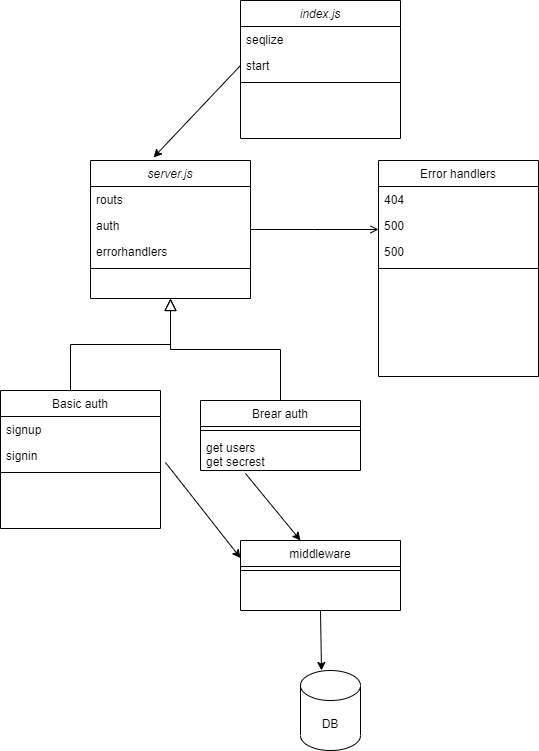

The diagram above was exported from draw.io. Its source (the exported page's mxGraphModel, read from the mxfile embedded in the PNG):
<mxGraphModel dx="868" dy="1651" grid="1" gridSize="10" guides="1" tooltips="1" connect="1" arrows="1" fold="1" page="1" pageScale="1" pageWidth="827" pageHeight="1169" math="0" shadow="0">
  <root>
    <mxCell id="WIyWlLk6GJQsqaUBKTNV-0" />
    <mxCell id="WIyWlLk6GJQsqaUBKTNV-1" parent="WIyWlLk6GJQsqaUBKTNV-0" />
    <mxCell id="zkfFHV4jXpPFQw0GAbJ--0" value="server.js" style="swimlane;fontStyle=2;align=center;verticalAlign=top;childLayout=stackLayout;horizontal=1;startSize=26;horizontalStack=0;resizeParent=1;resizeLast=0;collapsible=1;marginBottom=0;rounded=0;shadow=0;strokeWidth=1;" parent="WIyWlLk6GJQsqaUBKTNV-1" vertex="1">
      <mxGeometry x="220" y="120" width="160" height="138" as="geometry">
        <mxRectangle x="230" y="140" width="160" height="26" as="alternateBounds" />
      </mxGeometry>
    </mxCell>
    <mxCell id="zkfFHV4jXpPFQw0GAbJ--1" value="routs        " style="text;align=left;verticalAlign=top;spacingLeft=4;spacingRight=4;overflow=hidden;rotatable=0;points=[[0,0.5],[1,0.5]];portConstraint=eastwest;" parent="zkfFHV4jXpPFQw0GAbJ--0" vertex="1">
      <mxGeometry y="26" width="160" height="26" as="geometry" />
    </mxCell>
    <mxCell id="zkfFHV4jXpPFQw0GAbJ--2" value="auth" style="text;align=left;verticalAlign=top;spacingLeft=4;spacingRight=4;overflow=hidden;rotatable=0;points=[[0,0.5],[1,0.5]];portConstraint=eastwest;rounded=0;shadow=0;html=0;" parent="zkfFHV4jXpPFQw0GAbJ--0" vertex="1">
      <mxGeometry y="52" width="160" height="26" as="geometry" />
    </mxCell>
    <mxCell id="zkfFHV4jXpPFQw0GAbJ--3" value="errorhandlers" style="text;align=left;verticalAlign=top;spacingLeft=4;spacingRight=4;overflow=hidden;rotatable=0;points=[[0,0.5],[1,0.5]];portConstraint=eastwest;rounded=0;shadow=0;html=0;" parent="zkfFHV4jXpPFQw0GAbJ--0" vertex="1">
      <mxGeometry y="78" width="160" height="26" as="geometry" />
    </mxCell>
    <mxCell id="zkfFHV4jXpPFQw0GAbJ--4" value="" style="line;html=1;strokeWidth=1;align=left;verticalAlign=middle;spacingTop=-1;spacingLeft=3;spacingRight=3;rotatable=0;labelPosition=right;points=[];portConstraint=eastwest;" parent="zkfFHV4jXpPFQw0GAbJ--0" vertex="1">
      <mxGeometry y="104" width="160" height="8" as="geometry" />
    </mxCell>
    <mxCell id="zkfFHV4jXpPFQw0GAbJ--6" value="Basic auth" style="swimlane;fontStyle=0;align=center;verticalAlign=top;childLayout=stackLayout;horizontal=1;startSize=26;horizontalStack=0;resizeParent=1;resizeLast=0;collapsible=1;marginBottom=0;rounded=0;shadow=0;strokeWidth=1;" parent="WIyWlLk6GJQsqaUBKTNV-1" vertex="1">
      <mxGeometry x="130" y="350" width="160" height="138" as="geometry">
        <mxRectangle x="130" y="380" width="160" height="26" as="alternateBounds" />
      </mxGeometry>
    </mxCell>
    <mxCell id="zkfFHV4jXpPFQw0GAbJ--7" value="signup" style="text;align=left;verticalAlign=top;spacingLeft=4;spacingRight=4;overflow=hidden;rotatable=0;points=[[0,0.5],[1,0.5]];portConstraint=eastwest;" parent="zkfFHV4jXpPFQw0GAbJ--6" vertex="1">
      <mxGeometry y="26" width="160" height="26" as="geometry" />
    </mxCell>
    <mxCell id="zkfFHV4jXpPFQw0GAbJ--8" value="signin" style="text;align=left;verticalAlign=top;spacingLeft=4;spacingRight=4;overflow=hidden;rotatable=0;points=[[0,0.5],[1,0.5]];portConstraint=eastwest;rounded=0;shadow=0;html=0;" parent="zkfFHV4jXpPFQw0GAbJ--6" vertex="1">
      <mxGeometry y="52" width="160" height="26" as="geometry" />
    </mxCell>
    <mxCell id="zkfFHV4jXpPFQw0GAbJ--9" value="" style="line;html=1;strokeWidth=1;align=left;verticalAlign=middle;spacingTop=-1;spacingLeft=3;spacingRight=3;rotatable=0;labelPosition=right;points=[];portConstraint=eastwest;" parent="zkfFHV4jXpPFQw0GAbJ--6" vertex="1">
      <mxGeometry y="78" width="160" height="8" as="geometry" />
    </mxCell>
    <mxCell id="zkfFHV4jXpPFQw0GAbJ--12" value="" style="endArrow=block;endSize=10;endFill=0;shadow=0;strokeWidth=1;rounded=0;edgeStyle=elbowEdgeStyle;elbow=vertical;" parent="WIyWlLk6GJQsqaUBKTNV-1" target="zkfFHV4jXpPFQw0GAbJ--0" edge="1">
      <mxGeometry width="160" relative="1" as="geometry">
        <mxPoint x="200" y="350" as="sourcePoint" />
        <mxPoint x="200" y="203" as="targetPoint" />
      </mxGeometry>
    </mxCell>
    <mxCell id="zkfFHV4jXpPFQw0GAbJ--13" value="Brear auth" style="swimlane;fontStyle=0;align=center;verticalAlign=top;childLayout=stackLayout;horizontal=1;startSize=26;horizontalStack=0;resizeParent=1;resizeLast=0;collapsible=1;marginBottom=0;rounded=0;shadow=0;strokeWidth=1;" parent="WIyWlLk6GJQsqaUBKTNV-1" vertex="1">
      <mxGeometry x="330" y="360" width="160" height="70" as="geometry">
        <mxRectangle x="340" y="380" width="170" height="26" as="alternateBounds" />
      </mxGeometry>
    </mxCell>
    <mxCell id="zkfFHV4jXpPFQw0GAbJ--15" value="" style="line;html=1;strokeWidth=1;align=left;verticalAlign=middle;spacingTop=-1;spacingLeft=3;spacingRight=3;rotatable=0;labelPosition=right;points=[];portConstraint=eastwest;" parent="zkfFHV4jXpPFQw0GAbJ--13" vertex="1">
      <mxGeometry y="26" width="160" height="8" as="geometry" />
    </mxCell>
    <mxCell id="zkfFHV4jXpPFQw0GAbJ--14" value="get users&#10;get secrest" style="text;align=left;verticalAlign=top;spacingLeft=4;spacingRight=4;overflow=hidden;rotatable=0;points=[[0,0.5],[1,0.5]];portConstraint=eastwest;" parent="zkfFHV4jXpPFQw0GAbJ--13" vertex="1">
      <mxGeometry y="34" width="160" height="36" as="geometry" />
    </mxCell>
    <mxCell id="zkfFHV4jXpPFQw0GAbJ--16" value="" style="endArrow=block;endSize=10;endFill=0;shadow=0;strokeWidth=1;rounded=0;edgeStyle=elbowEdgeStyle;elbow=vertical;" parent="WIyWlLk6GJQsqaUBKTNV-1" source="zkfFHV4jXpPFQw0GAbJ--13" target="zkfFHV4jXpPFQw0GAbJ--0" edge="1">
      <mxGeometry width="160" relative="1" as="geometry">
        <mxPoint x="210" y="373" as="sourcePoint" />
        <mxPoint x="310" y="271" as="targetPoint" />
      </mxGeometry>
    </mxCell>
    <mxCell id="zkfFHV4jXpPFQw0GAbJ--17" value="Error handlers" style="swimlane;fontStyle=0;align=center;verticalAlign=top;childLayout=stackLayout;horizontal=1;startSize=26;horizontalStack=0;resizeParent=1;resizeLast=0;collapsible=1;marginBottom=0;rounded=0;shadow=0;strokeWidth=1;" parent="WIyWlLk6GJQsqaUBKTNV-1" vertex="1">
      <mxGeometry x="508" y="120" width="160" height="216" as="geometry">
        <mxRectangle x="550" y="140" width="160" height="26" as="alternateBounds" />
      </mxGeometry>
    </mxCell>
    <mxCell id="zkfFHV4jXpPFQw0GAbJ--18" value="404" style="text;align=left;verticalAlign=top;spacingLeft=4;spacingRight=4;overflow=hidden;rotatable=0;points=[[0,0.5],[1,0.5]];portConstraint=eastwest;" parent="zkfFHV4jXpPFQw0GAbJ--17" vertex="1">
      <mxGeometry y="26" width="160" height="26" as="geometry" />
    </mxCell>
    <mxCell id="seACkfAROO8iznfkKRMj-19" value="500" style="text;align=left;verticalAlign=top;spacingLeft=4;spacingRight=4;overflow=hidden;rotatable=0;points=[[0,0.5],[1,0.5]];portConstraint=eastwest;rounded=0;shadow=0;html=0;" vertex="1" parent="zkfFHV4jXpPFQw0GAbJ--17">
      <mxGeometry y="52" width="160" height="26" as="geometry" />
    </mxCell>
    <mxCell id="zkfFHV4jXpPFQw0GAbJ--19" value="500" style="text;align=left;verticalAlign=top;spacingLeft=4;spacingRight=4;overflow=hidden;rotatable=0;points=[[0,0.5],[1,0.5]];portConstraint=eastwest;rounded=0;shadow=0;html=0;" parent="zkfFHV4jXpPFQw0GAbJ--17" vertex="1">
      <mxGeometry y="78" width="160" height="26" as="geometry" />
    </mxCell>
    <mxCell id="zkfFHV4jXpPFQw0GAbJ--23" value="" style="line;html=1;strokeWidth=1;align=left;verticalAlign=middle;spacingTop=-1;spacingLeft=3;spacingRight=3;rotatable=0;labelPosition=right;points=[];portConstraint=eastwest;" parent="zkfFHV4jXpPFQw0GAbJ--17" vertex="1">
      <mxGeometry y="104" width="160" height="8" as="geometry" />
    </mxCell>
    <mxCell id="zkfFHV4jXpPFQw0GAbJ--26" value="" style="endArrow=open;shadow=0;strokeWidth=1;rounded=0;endFill=1;edgeStyle=elbowEdgeStyle;elbow=vertical;" parent="WIyWlLk6GJQsqaUBKTNV-1" source="zkfFHV4jXpPFQw0GAbJ--0" target="zkfFHV4jXpPFQw0GAbJ--17" edge="1">
      <mxGeometry x="0.5" y="41" relative="1" as="geometry">
        <mxPoint x="380" y="192" as="sourcePoint" />
        <mxPoint x="540" y="192" as="targetPoint" />
        <mxPoint x="-40" y="32" as="offset" />
      </mxGeometry>
    </mxCell>
    <mxCell id="seACkfAROO8iznfkKRMj-1" value="index.js" style="swimlane;fontStyle=2;align=center;verticalAlign=top;childLayout=stackLayout;horizontal=1;startSize=26;horizontalStack=0;resizeParent=1;resizeLast=0;collapsible=1;marginBottom=0;rounded=0;shadow=0;strokeWidth=1;" vertex="1" parent="WIyWlLk6GJQsqaUBKTNV-1">
      <mxGeometry x="370" y="-40" width="160" height="138" as="geometry">
        <mxRectangle x="230" y="140" width="160" height="26" as="alternateBounds" />
      </mxGeometry>
    </mxCell>
    <mxCell id="seACkfAROO8iznfkKRMj-2" value="seqlize" style="text;align=left;verticalAlign=top;spacingLeft=4;spacingRight=4;overflow=hidden;rotatable=0;points=[[0,0.5],[1,0.5]];portConstraint=eastwest;" vertex="1" parent="seACkfAROO8iznfkKRMj-1">
      <mxGeometry y="26" width="160" height="26" as="geometry" />
    </mxCell>
    <mxCell id="seACkfAROO8iznfkKRMj-3" value="start" style="text;align=left;verticalAlign=top;spacingLeft=4;spacingRight=4;overflow=hidden;rotatable=0;points=[[0,0.5],[1,0.5]];portConstraint=eastwest;rounded=0;shadow=0;html=0;" vertex="1" parent="seACkfAROO8iznfkKRMj-1">
      <mxGeometry y="52" width="160" height="26" as="geometry" />
    </mxCell>
    <mxCell id="seACkfAROO8iznfkKRMj-5" value="" style="line;html=1;strokeWidth=1;align=left;verticalAlign=middle;spacingTop=-1;spacingLeft=3;spacingRight=3;rotatable=0;labelPosition=right;points=[];portConstraint=eastwest;" vertex="1" parent="seACkfAROO8iznfkKRMj-1">
      <mxGeometry y="78" width="160" height="8" as="geometry" />
    </mxCell>
    <mxCell id="seACkfAROO8iznfkKRMj-8" value="" style="endArrow=classic;html=1;exitX=0;exitY=0.5;exitDx=0;exitDy=0;entryX=0.394;entryY=-0.022;entryDx=0;entryDy=0;entryPerimeter=0;" edge="1" parent="WIyWlLk6GJQsqaUBKTNV-1" source="seACkfAROO8iznfkKRMj-3" target="zkfFHV4jXpPFQw0GAbJ--0">
      <mxGeometry width="50" height="50" relative="1" as="geometry">
        <mxPoint x="540" y="190" as="sourcePoint" />
        <mxPoint x="590" y="140" as="targetPoint" />
      </mxGeometry>
    </mxCell>
    <mxCell id="seACkfAROO8iznfkKRMj-9" value="middleware" style="swimlane;fontStyle=0;align=center;verticalAlign=top;childLayout=stackLayout;horizontal=1;startSize=26;horizontalStack=0;resizeParent=1;resizeLast=0;collapsible=1;marginBottom=0;rounded=0;shadow=0;strokeWidth=1;" vertex="1" parent="WIyWlLk6GJQsqaUBKTNV-1">
      <mxGeometry x="370" y="500" width="160" height="70" as="geometry">
        <mxRectangle x="340" y="380" width="170" height="26" as="alternateBounds" />
      </mxGeometry>
    </mxCell>
    <mxCell id="seACkfAROO8iznfkKRMj-10" value="" style="line;html=1;strokeWidth=1;align=left;verticalAlign=middle;spacingTop=-1;spacingLeft=3;spacingRight=3;rotatable=0;labelPosition=right;points=[];portConstraint=eastwest;" vertex="1" parent="seACkfAROO8iznfkKRMj-9">
      <mxGeometry y="26" width="160" height="8" as="geometry" />
    </mxCell>
    <mxCell id="seACkfAROO8iznfkKRMj-15" value="" style="endArrow=classic;html=1;exitX=0.281;exitY=1.083;exitDx=0;exitDy=0;exitPerimeter=0;" edge="1" parent="WIyWlLk6GJQsqaUBKTNV-1" source="zkfFHV4jXpPFQw0GAbJ--14">
      <mxGeometry width="50" height="50" relative="1" as="geometry">
        <mxPoint x="540" y="390" as="sourcePoint" />
        <mxPoint x="430" y="500" as="targetPoint" />
      </mxGeometry>
    </mxCell>
    <mxCell id="seACkfAROO8iznfkKRMj-16" value="" style="endArrow=classic;html=1;exitX=1.031;exitY=0.769;exitDx=0;exitDy=0;exitPerimeter=0;entryX=0;entryY=0.25;entryDx=0;entryDy=0;" edge="1" parent="WIyWlLk6GJQsqaUBKTNV-1" source="zkfFHV4jXpPFQw0GAbJ--8" target="seACkfAROO8iznfkKRMj-9">
      <mxGeometry width="50" height="50" relative="1" as="geometry">
        <mxPoint x="540" y="390" as="sourcePoint" />
        <mxPoint x="590" y="340" as="targetPoint" />
      </mxGeometry>
    </mxCell>
    <mxCell id="seACkfAROO8iznfkKRMj-17" value="DB" style="shape=cylinder3;whiteSpace=wrap;html=1;boundedLbl=1;backgroundOutline=1;size=15;" vertex="1" parent="WIyWlLk6GJQsqaUBKTNV-1">
      <mxGeometry x="430" y="630" width="60" height="80" as="geometry" />
    </mxCell>
    <mxCell id="seACkfAROO8iznfkKRMj-18" value="" style="endArrow=classic;html=1;entryX=0.35;entryY=0;entryDx=0;entryDy=0;entryPerimeter=0;" edge="1" parent="WIyWlLk6GJQsqaUBKTNV-1" target="seACkfAROO8iznfkKRMj-17">
      <mxGeometry width="50" height="50" relative="1" as="geometry">
        <mxPoint x="450" y="570" as="sourcePoint" />
        <mxPoint x="590" y="540" as="targetPoint" />
      </mxGeometry>
    </mxCell>
  </root>
</mxGraphModel>